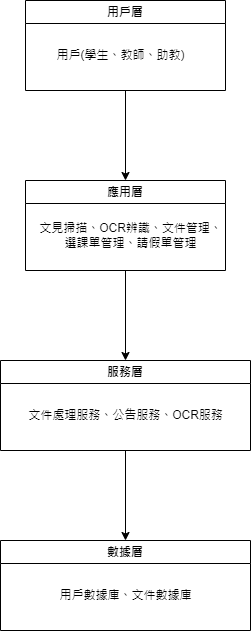

The diagram above was exported from draw.io. Its source (the exported page's mxGraphModel, read from the mxfile embedded in the PNG):
<mxGraphModel dx="1034" dy="428" grid="1" gridSize="10" guides="1" tooltips="1" connect="1" arrows="1" fold="1" page="1" pageScale="1" pageWidth="827" pageHeight="1169" math="0" shadow="0">
  <root>
    <mxCell id="0" />
    <mxCell id="1" parent="0" />
    <mxCell id="v_XH994GgQmJwiQSqpO0-5" style="edgeStyle=orthogonalEdgeStyle;rounded=0;orthogonalLoop=1;jettySize=auto;html=1;" parent="1" source="v_XH994GgQmJwiQSqpO0-1" target="v_XH994GgQmJwiQSqpO0-3" edge="1">
      <mxGeometry relative="1" as="geometry" />
    </mxCell>
    <mxCell id="v_XH994GgQmJwiQSqpO0-1" value="用戶層" style="swimlane;whiteSpace=wrap;html=1;" parent="1" vertex="1">
      <mxGeometry x="295" y="20" width="200" height="90" as="geometry" />
    </mxCell>
    <mxCell id="v_XH994GgQmJwiQSqpO0-2" value="用戶(學生、教師、助教)" style="text;html=1;align=center;verticalAlign=middle;resizable=0;points=[];autosize=1;strokeColor=none;fillColor=none;" parent="v_XH994GgQmJwiQSqpO0-1" vertex="1">
      <mxGeometry x="20" y="40" width="150" height="30" as="geometry" />
    </mxCell>
    <mxCell id="v_XH994GgQmJwiQSqpO0-9" style="edgeStyle=orthogonalEdgeStyle;rounded=0;orthogonalLoop=1;jettySize=auto;html=1;entryX=0.5;entryY=0;entryDx=0;entryDy=0;" parent="1" source="v_XH994GgQmJwiQSqpO0-3" target="v_XH994GgQmJwiQSqpO0-6" edge="1">
      <mxGeometry relative="1" as="geometry" />
    </mxCell>
    <mxCell id="v_XH994GgQmJwiQSqpO0-3" value="應用層" style="swimlane;whiteSpace=wrap;html=1;" parent="1" vertex="1">
      <mxGeometry x="295" y="200" width="200" height="90" as="geometry" />
    </mxCell>
    <mxCell id="v_XH994GgQmJwiQSqpO0-4" value="文見掃描、&lt;span style=&quot;background-color: initial;&quot;&gt;OCR辨識、&lt;/span&gt;&lt;span style=&quot;background-color: initial;&quot;&gt;文件管理、&lt;/span&gt;&lt;div&gt;&lt;span style=&quot;background-color: initial;&quot;&gt;選課單管理、請假單管理&lt;/span&gt;&lt;/div&gt;" style="text;html=1;align=center;verticalAlign=middle;resizable=0;points=[];autosize=1;strokeColor=none;fillColor=none;" parent="v_XH994GgQmJwiQSqpO0-3" vertex="1">
      <mxGeometry y="35" width="210" height="40" as="geometry" />
    </mxCell>
    <mxCell id="v_XH994GgQmJwiQSqpO0-12" style="edgeStyle=orthogonalEdgeStyle;rounded=0;orthogonalLoop=1;jettySize=auto;html=1;entryX=0.5;entryY=0;entryDx=0;entryDy=0;" parent="1" source="v_XH994GgQmJwiQSqpO0-6" target="v_XH994GgQmJwiQSqpO0-10" edge="1">
      <mxGeometry relative="1" as="geometry" />
    </mxCell>
    <mxCell id="v_XH994GgQmJwiQSqpO0-6" value="服務層" style="swimlane;whiteSpace=wrap;html=1;" parent="1" vertex="1">
      <mxGeometry x="270" y="380" width="250" height="90" as="geometry" />
    </mxCell>
    <mxCell id="v_XH994GgQmJwiQSqpO0-7" value="文件處理服務、公告服務、OCR服務" style="text;html=1;align=center;verticalAlign=middle;resizable=0;points=[];autosize=1;strokeColor=none;fillColor=none;" parent="v_XH994GgQmJwiQSqpO0-6" vertex="1">
      <mxGeometry x="15" y="40" width="220" height="30" as="geometry" />
    </mxCell>
    <mxCell id="v_XH994GgQmJwiQSqpO0-10" value="數據層" style="swimlane;whiteSpace=wrap;html=1;" parent="1" vertex="1">
      <mxGeometry x="270" y="560" width="250" height="90" as="geometry" />
    </mxCell>
    <mxCell id="v_XH994GgQmJwiQSqpO0-11" value="用戶數據庫、文件數據庫" style="text;html=1;align=center;verticalAlign=middle;resizable=0;points=[];autosize=1;strokeColor=none;fillColor=none;" parent="v_XH994GgQmJwiQSqpO0-10" vertex="1">
      <mxGeometry x="45" y="40" width="160" height="30" as="geometry" />
    </mxCell>
  </root>
</mxGraphModel>